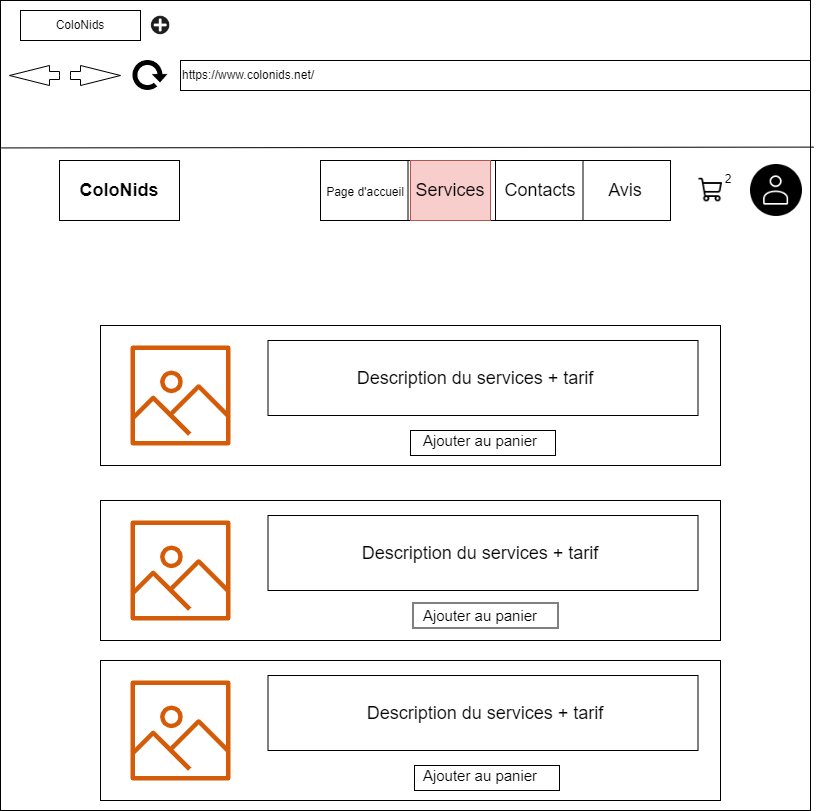

The diagram above was exported from draw.io. Its source (the exported page's mxGraphModel, read from the mxfile embedded in the PNG):
<mxGraphModel dx="1422" dy="705" grid="1" gridSize="10" guides="1" tooltips="1" connect="1" arrows="1" fold="1" page="1" pageScale="1" pageWidth="827" pageHeight="1169" math="0" shadow="0">
  <root>
    <mxCell id="508u5GiQ3exDOS76yVLD-0" />
    <mxCell id="508u5GiQ3exDOS76yVLD-1" parent="508u5GiQ3exDOS76yVLD-0" />
    <mxCell id="508u5GiQ3exDOS76yVLD-2" value="" style="whiteSpace=wrap;html=1;aspect=fixed;" vertex="1" parent="508u5GiQ3exDOS76yVLD-1">
      <mxGeometry y="40" width="810" height="810" as="geometry" />
    </mxCell>
    <mxCell id="508u5GiQ3exDOS76yVLD-3" value="" style="rounded=0;whiteSpace=wrap;html=1;fontSize=18;" vertex="1" parent="508u5GiQ3exDOS76yVLD-1">
      <mxGeometry x="100" y="700" width="620" height="140" as="geometry" />
    </mxCell>
    <mxCell id="508u5GiQ3exDOS76yVLD-4" value="" style="rounded=0;whiteSpace=wrap;html=1;fontSize=18;" vertex="1" parent="508u5GiQ3exDOS76yVLD-1">
      <mxGeometry x="414" y="805" width="145" height="25" as="geometry" />
    </mxCell>
    <mxCell id="508u5GiQ3exDOS76yVLD-5" value="" style="rounded=0;whiteSpace=wrap;html=1;fontSize=18;" vertex="1" parent="508u5GiQ3exDOS76yVLD-1">
      <mxGeometry x="100" y="540" width="620" height="140" as="geometry" />
    </mxCell>
    <mxCell id="508u5GiQ3exDOS76yVLD-6" value="" style="rounded=0;whiteSpace=wrap;html=1;fontSize=18;" vertex="1" parent="508u5GiQ3exDOS76yVLD-1">
      <mxGeometry x="412.5" y="642.5" width="145" height="25" as="geometry" />
    </mxCell>
    <mxCell id="508u5GiQ3exDOS76yVLD-7" value="ColoNids" style="rounded=0;whiteSpace=wrap;html=1;" vertex="1" parent="508u5GiQ3exDOS76yVLD-1">
      <mxGeometry x="20" y="50" width="120" height="30" as="geometry" />
    </mxCell>
    <mxCell id="508u5GiQ3exDOS76yVLD-8" value="" style="shape=image;html=1;verticalAlign=top;verticalLabelPosition=bottom;labelBackgroundColor=#ffffff;imageAspect=0;aspect=fixed;image=https://cdn0.iconfinder.com/data/icons/math-business-icon-set/93/1_1-128.png" vertex="1" parent="508u5GiQ3exDOS76yVLD-1">
      <mxGeometry x="150" y="55" width="20" height="20" as="geometry" />
    </mxCell>
    <mxCell id="508u5GiQ3exDOS76yVLD-9" value="https://www.colonids.net/" style="rounded=0;whiteSpace=wrap;html=1;align=left;" vertex="1" parent="508u5GiQ3exDOS76yVLD-1">
      <mxGeometry x="180" y="100" width="630" height="30" as="geometry" />
    </mxCell>
    <mxCell id="508u5GiQ3exDOS76yVLD-10" value="" style="html=1;shadow=0;dashed=0;align=center;verticalAlign=middle;shape=mxgraph.arrows2.arrow;dy=0.6;dx=40;notch=0;" vertex="1" parent="508u5GiQ3exDOS76yVLD-1">
      <mxGeometry x="70" y="105" width="50" height="20" as="geometry" />
    </mxCell>
    <mxCell id="508u5GiQ3exDOS76yVLD-11" value="" style="html=1;shadow=0;dashed=0;align=center;verticalAlign=middle;shape=mxgraph.arrows2.arrow;dy=0.6;dx=40;notch=0;direction=west;" vertex="1" parent="508u5GiQ3exDOS76yVLD-1">
      <mxGeometry x="9" y="105" width="50" height="20" as="geometry" />
    </mxCell>
    <mxCell id="508u5GiQ3exDOS76yVLD-12" value="" style="shape=image;html=1;verticalAlign=top;verticalLabelPosition=bottom;labelBackgroundColor=#ffffff;imageAspect=0;aspect=fixed;image=https://cdn4.iconfinder.com/data/icons/ionicons/512/icon-refresh-128.png" vertex="1" parent="508u5GiQ3exDOS76yVLD-1">
      <mxGeometry x="130" y="95" width="40" height="40" as="geometry" />
    </mxCell>
    <mxCell id="508u5GiQ3exDOS76yVLD-13" value="" style="endArrow=none;html=1;rounded=0;entryX=1.004;entryY=0.181;entryDx=0;entryDy=0;entryPerimeter=0;exitX=0.001;exitY=0.182;exitDx=0;exitDy=0;exitPerimeter=0;" edge="1" parent="508u5GiQ3exDOS76yVLD-1" source="508u5GiQ3exDOS76yVLD-2" target="508u5GiQ3exDOS76yVLD-2">
      <mxGeometry width="50" height="50" relative="1" as="geometry">
        <mxPoint x="389" y="200" as="sourcePoint" />
        <mxPoint x="440" y="150" as="targetPoint" />
      </mxGeometry>
    </mxCell>
    <mxCell id="508u5GiQ3exDOS76yVLD-14" value="&lt;b&gt;&lt;font style=&quot;font-size: 18px;&quot;&gt;ColoNids&lt;/font&gt;&lt;/b&gt;" style="rounded=0;whiteSpace=wrap;html=1;" vertex="1" parent="508u5GiQ3exDOS76yVLD-1">
      <mxGeometry x="59" y="200" width="120" height="60" as="geometry" />
    </mxCell>
    <mxCell id="508u5GiQ3exDOS76yVLD-15" value="" style="rounded=0;whiteSpace=wrap;html=1;" vertex="1" parent="508u5GiQ3exDOS76yVLD-1">
      <mxGeometry x="320" y="200" width="350" height="60" as="geometry" />
    </mxCell>
    <mxCell id="508u5GiQ3exDOS76yVLD-16" value="" style="endArrow=none;html=1;rounded=0;entryX=0.25;entryY=0;entryDx=0;entryDy=0;exitX=0.25;exitY=1;exitDx=0;exitDy=0;" edge="1" parent="508u5GiQ3exDOS76yVLD-1" source="508u5GiQ3exDOS76yVLD-15" target="508u5GiQ3exDOS76yVLD-15">
      <mxGeometry width="50" height="50" relative="1" as="geometry">
        <mxPoint x="290" y="450" as="sourcePoint" />
        <mxPoint x="340" y="400" as="targetPoint" />
      </mxGeometry>
    </mxCell>
    <mxCell id="508u5GiQ3exDOS76yVLD-17" value="" style="endArrow=none;html=1;rounded=0;entryX=0.5;entryY=0;entryDx=0;entryDy=0;exitX=0.5;exitY=1;exitDx=0;exitDy=0;" edge="1" parent="508u5GiQ3exDOS76yVLD-1" source="508u5GiQ3exDOS76yVLD-15" target="508u5GiQ3exDOS76yVLD-15">
      <mxGeometry width="50" height="50" relative="1" as="geometry">
        <mxPoint x="290" y="450" as="sourcePoint" />
        <mxPoint x="340" y="400" as="targetPoint" />
      </mxGeometry>
    </mxCell>
    <mxCell id="508u5GiQ3exDOS76yVLD-18" value="" style="endArrow=none;html=1;rounded=0;entryX=0.75;entryY=0;entryDx=0;entryDy=0;exitX=0.75;exitY=1;exitDx=0;exitDy=0;" edge="1" parent="508u5GiQ3exDOS76yVLD-1" source="508u5GiQ3exDOS76yVLD-15" target="508u5GiQ3exDOS76yVLD-15">
      <mxGeometry width="50" height="50" relative="1" as="geometry">
        <mxPoint x="290" y="450" as="sourcePoint" />
        <mxPoint x="340" y="400" as="targetPoint" />
      </mxGeometry>
    </mxCell>
    <mxCell id="508u5GiQ3exDOS76yVLD-19" value="&lt;span style=&quot;font-size: 12px;&quot;&gt;Page d'accueil&lt;/span&gt;" style="text;html=1;strokeColor=none;fillColor=none;align=center;verticalAlign=middle;whiteSpace=wrap;rounded=0;fontSize=18;" vertex="1" parent="508u5GiQ3exDOS76yVLD-1">
      <mxGeometry x="320" y="200" width="90" height="60" as="geometry" />
    </mxCell>
    <mxCell id="508u5GiQ3exDOS76yVLD-20" value="Services" style="text;html=1;strokeColor=#b85450;fillColor=#f8cecc;align=center;verticalAlign=middle;whiteSpace=wrap;rounded=0;fontSize=18;" vertex="1" parent="508u5GiQ3exDOS76yVLD-1">
      <mxGeometry x="410" y="200" width="80" height="60" as="geometry" />
    </mxCell>
    <mxCell id="508u5GiQ3exDOS76yVLD-21" value="Contacts" style="text;html=1;strokeColor=none;fillColor=none;align=center;verticalAlign=middle;whiteSpace=wrap;rounded=0;fontSize=18;" vertex="1" parent="508u5GiQ3exDOS76yVLD-1">
      <mxGeometry x="500" y="200" width="80" height="60" as="geometry" />
    </mxCell>
    <mxCell id="508u5GiQ3exDOS76yVLD-22" value="Avis" style="text;html=1;strokeColor=none;fillColor=none;align=center;verticalAlign=middle;whiteSpace=wrap;rounded=0;fontSize=18;" vertex="1" parent="508u5GiQ3exDOS76yVLD-1">
      <mxGeometry x="580" y="200" width="90" height="60" as="geometry" />
    </mxCell>
    <mxCell id="508u5GiQ3exDOS76yVLD-23" value="" style="rounded=0;whiteSpace=wrap;html=1;fontSize=18;" vertex="1" parent="508u5GiQ3exDOS76yVLD-1">
      <mxGeometry x="100" y="365" width="620" height="140" as="geometry" />
    </mxCell>
    <mxCell id="508u5GiQ3exDOS76yVLD-24" value="" style="sketch=0;outlineConnect=0;fontColor=#232F3E;gradientColor=none;fillColor=#D45B07;strokeColor=none;dashed=0;verticalLabelPosition=bottom;verticalAlign=top;align=center;html=1;fontSize=12;fontStyle=0;aspect=fixed;pointerEvents=1;shape=mxgraph.aws4.container_registry_image;" vertex="1" parent="508u5GiQ3exDOS76yVLD-1">
      <mxGeometry x="130" y="385" width="100" height="100" as="geometry" />
    </mxCell>
    <mxCell id="508u5GiQ3exDOS76yVLD-25" value="" style="rounded=0;whiteSpace=wrap;html=1;fontSize=18;" vertex="1" parent="508u5GiQ3exDOS76yVLD-1">
      <mxGeometry x="267.5" y="380" width="430" height="75" as="geometry" />
    </mxCell>
    <mxCell id="508u5GiQ3exDOS76yVLD-26" value="Description du services + tarif" style="text;html=1;strokeColor=none;fillColor=none;align=center;verticalAlign=middle;whiteSpace=wrap;rounded=0;fontSize=18;" vertex="1" parent="508u5GiQ3exDOS76yVLD-1">
      <mxGeometry x="350" y="402.5" width="250" height="30" as="geometry" />
    </mxCell>
    <mxCell id="508u5GiQ3exDOS76yVLD-27" value="" style="rounded=0;whiteSpace=wrap;html=1;fontSize=18;" vertex="1" parent="508u5GiQ3exDOS76yVLD-1">
      <mxGeometry x="410" y="470" width="145" height="25" as="geometry" />
    </mxCell>
    <mxCell id="508u5GiQ3exDOS76yVLD-28" value="&lt;font style=&quot;font-size: 15px;&quot;&gt;Ajouter au panier&lt;/font&gt;" style="text;html=1;strokeColor=none;fillColor=none;align=center;verticalAlign=middle;whiteSpace=wrap;rounded=0;fontSize=18;" vertex="1" parent="508u5GiQ3exDOS76yVLD-1">
      <mxGeometry x="410" y="465" width="140" height="30" as="geometry" />
    </mxCell>
    <mxCell id="508u5GiQ3exDOS76yVLD-29" value="" style="sketch=0;outlineConnect=0;fontColor=#232F3E;gradientColor=none;fillColor=#D45B07;strokeColor=none;dashed=0;verticalLabelPosition=bottom;verticalAlign=top;align=center;html=1;fontSize=12;fontStyle=0;aspect=fixed;pointerEvents=1;shape=mxgraph.aws4.container_registry_image;" vertex="1" parent="508u5GiQ3exDOS76yVLD-1">
      <mxGeometry x="130" y="560" width="100" height="100" as="geometry" />
    </mxCell>
    <mxCell id="508u5GiQ3exDOS76yVLD-30" value="" style="rounded=0;whiteSpace=wrap;html=1;fontSize=18;" vertex="1" parent="508u5GiQ3exDOS76yVLD-1">
      <mxGeometry x="267.5" y="555" width="430" height="75" as="geometry" />
    </mxCell>
    <mxCell id="508u5GiQ3exDOS76yVLD-31" value="Description du services + tarif" style="text;html=1;strokeColor=none;fillColor=none;align=center;verticalAlign=middle;whiteSpace=wrap;rounded=0;fontSize=18;" vertex="1" parent="508u5GiQ3exDOS76yVLD-1">
      <mxGeometry x="360" y="577.5" width="240" height="30" as="geometry" />
    </mxCell>
    <mxCell id="508u5GiQ3exDOS76yVLD-32" value="&lt;font style=&quot;font-size: 15px;&quot;&gt;Ajouter au panier&lt;/font&gt;" style="text;html=1;strokeColor=none;fillColor=none;align=center;verticalAlign=middle;whiteSpace=wrap;rounded=0;fontSize=18;" vertex="1" parent="508u5GiQ3exDOS76yVLD-1">
      <mxGeometry x="410" y="640" width="140" height="30" as="geometry" />
    </mxCell>
    <mxCell id="508u5GiQ3exDOS76yVLD-33" value="" style="sketch=0;outlineConnect=0;fontColor=#232F3E;gradientColor=none;fillColor=#D45B07;strokeColor=none;dashed=0;verticalLabelPosition=bottom;verticalAlign=top;align=center;html=1;fontSize=12;fontStyle=0;aspect=fixed;pointerEvents=1;shape=mxgraph.aws4.container_registry_image;" vertex="1" parent="508u5GiQ3exDOS76yVLD-1">
      <mxGeometry x="130" y="720" width="100" height="100" as="geometry" />
    </mxCell>
    <mxCell id="508u5GiQ3exDOS76yVLD-34" value="" style="rounded=0;whiteSpace=wrap;html=1;fontSize=18;" vertex="1" parent="508u5GiQ3exDOS76yVLD-1">
      <mxGeometry x="267.5" y="715" width="430" height="75" as="geometry" />
    </mxCell>
    <mxCell id="508u5GiQ3exDOS76yVLD-35" value="Description du services + tarif" style="text;html=1;strokeColor=none;fillColor=none;align=center;verticalAlign=middle;whiteSpace=wrap;rounded=0;fontSize=18;" vertex="1" parent="508u5GiQ3exDOS76yVLD-1">
      <mxGeometry x="360" y="737.5" width="250" height="30" as="geometry" />
    </mxCell>
    <mxCell id="508u5GiQ3exDOS76yVLD-36" value="&lt;font style=&quot;font-size: 15px;&quot;&gt;Ajouter au panier&lt;/font&gt;" style="text;html=1;strokeColor=none;fillColor=none;align=center;verticalAlign=middle;whiteSpace=wrap;rounded=0;fontSize=18;" vertex="1" parent="508u5GiQ3exDOS76yVLD-1">
      <mxGeometry x="410" y="800" width="140" height="30" as="geometry" />
    </mxCell>
    <mxCell id="6pH0LEBO8PYmWLXWe3Pd-0" value="" style="shape=image;html=1;verticalAlign=top;verticalLabelPosition=bottom;labelBackgroundColor=#ffffff;imageAspect=0;aspect=fixed;image=https://cdn3.iconfinder.com/data/icons/essential-rounded/64/Rounded-31-128.png" vertex="1" parent="508u5GiQ3exDOS76yVLD-1">
      <mxGeometry x="750" y="204" width="52" height="52" as="geometry" />
    </mxCell>
    <mxCell id="C_3BvyQnMG7rLZDO4_E4-0" value="" style="shape=image;html=1;verticalAlign=top;verticalLabelPosition=bottom;labelBackgroundColor=#ffffff;imageAspect=0;aspect=fixed;image=https://cdn0.iconfinder.com/data/icons/phosphor-regular-vol-4/256/shopping-cart-128.png;strokeColor=#FFFFFF;" vertex="1" parent="508u5GiQ3exDOS76yVLD-1">
      <mxGeometry x="697.5" y="216" width="28" height="28" as="geometry" />
    </mxCell>
    <mxCell id="C_3BvyQnMG7rLZDO4_E4-1" value="2" style="text;html=1;strokeColor=none;fillColor=none;align=center;verticalAlign=middle;whiteSpace=wrap;rounded=0;" vertex="1" parent="508u5GiQ3exDOS76yVLD-1">
      <mxGeometry x="697.5" y="204" width="60" height="30" as="geometry" />
    </mxCell>
  </root>
</mxGraphModel>